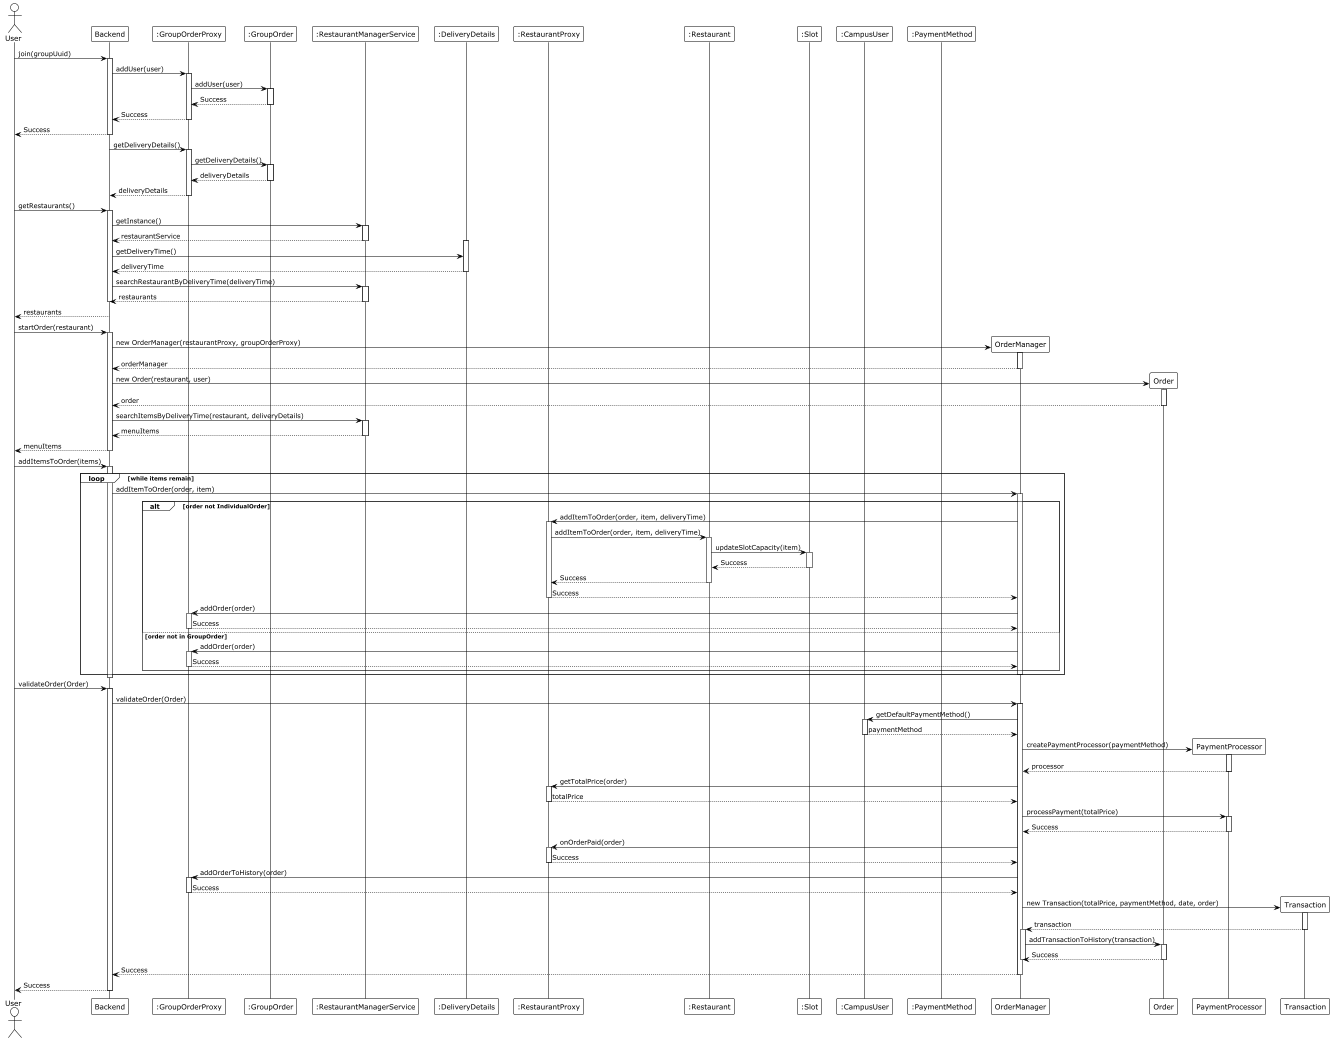

The diagram above was rendered by PlantUML. Its source (embedded in the PNG):
@startuml
!theme plain
actor User
participant "Backend" as B
participant ":GroupOrderProxy" as GOP
participant ":GroupOrder" as GO
participant ":RestaurantManagerService" as RMS
participant ":DeliveryDetails" as DD
participant ":RestaurantProxy" as RP
participant ":Restaurant" as R
participant ":Slot" as S
participant ":CampusUser" as CU
participant ":PaymentMethod" as PM

User -> B : join(groupUuid)
activate B
B -> GOP : addUser(user)
activate GOP
GOP -> GO : addUser(user)
activate GO
GO --> GOP : Success
deactivate GO
GOP --> B : Success
deactivate GOP
B --> User : Success
deactivate B

B -> GOP : getDeliveryDetails()
activate GOP
GOP -> GO : getDeliveryDetails()
activate GO
GO --> GOP : deliveryDetails
deactivate GO
GOP --> B : deliveryDetails
deactivate GOP

User -> B : getRestaurants()
activate B
B -> RMS : getInstance()
activate RMS
RMS --> B : restaurantService
deactivate RMS
activate DD
B -> DD : getDeliveryTime()
DD --> B : deliveryTime
deactivate DD
B -> RMS : searchRestaurantByDeliveryTime(deliveryTime)
activate RMS
RMS --> B : restaurants
deactivate RMS
deactivate B
B --> User : restaurants

User -> B : startOrder(restaurant)
activate B
create participant "OrderManager" as OM
B -> OM : new OrderManager(restaurantProxy, groupOrderProxy)
activate OM
OM --> B : orderManager
deactivate OM
create participant "Order" as O
B -> O : new Order(restaurant, user)
activate O
O --> B : order
deactivate O
B -> RMS : searchItemsByDeliveryTime(restaurant, deliveryDetails)
activate RMS
RMS --> B : menuItems
deactivate RMS
B --> User : menuItems
deactivate B

User -> B : addItemsToOrder(items)
activate B
loop while items remain
    B -> OM : addItemToOrder(order, item)
    activate OM
    alt order not IndividualOrder
        OM -> RP : addItemToOrder(order, item, deliveryTime)
        activate RP
        RP -> R : addItemToOrder(order, item, deliveryTime)
        activate R
        R -> S : updateSlotCapacity(item)
        activate S
        S --> R : Success
        deactivate S
        R --> RP : Success
        deactivate R
        RP --> OM : Success
        deactivate RP
        OM -> GOP : addOrder(order)
activate GOP
GOP --> OM : Success
deactivate GOP
    else order not in GroupOrder
        OM -> GOP : addOrder(order)
activate GOP
GOP --> OM : Success
deactivate GOP
    end
    deactivate OM
end
deactivate B

User -> B : validateOrder(Order)
activate B
B -> OM : validateOrder(Order)
activate OM
OM -> CU : getDefaultPaymentMethod()
activate CU
CU --> OM : paymentMethod
deactivate CU
create participant "PaymentProcessor" as PP
OM -> PP : createPaymentProcessor(paymentMethod)
activate PP
PP --> OM : processor
deactivate PP
OM -> RP : getTotalPrice(order)
activate RP
RP --> OM : totalPrice
deactivate RP
OM -> PP : processPayment(totalPrice)
activate PP
PP --> OM : Success
deactivate PP
OM -> RP : onOrderPaid(order)
activate RP
RP --> OM : Success
deactivate RP
OM -> GOP : addOrderToHistory(order)
activate GOP
GOP --> OM : Success
deactivate GOP
create participant "Transaction" as T
OM -> T : new Transaction(totalPrice, paymentMethod, date, order)
activate T
T --> OM : transaction
deactivate T
activate OM
OM -> O : addTransactionToHistory(transaction)
activate O
O --> OM : Success
deactivate O
deactivate OM
OM --> B : Success
deactivate OM
B --> User : Success
deactivate B
@enduml